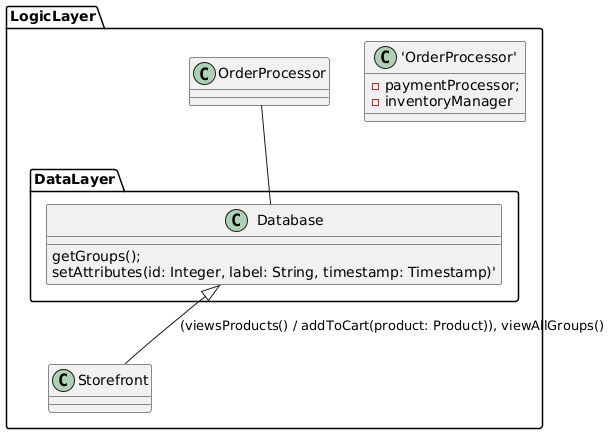

The diagram above was rendered by PlantUML. Its source (embedded in the PNG):
@startuml


'Presentation Layer' <|-- Storefront : has {viewProducts(); addToCart(product: Product); proceedToCheckout()};

package LogicLayer { 
  class 'OrderProcessor' { 
  -paymentProcessor; 
  -inventoryManager
  }
    
package DataLayer{ 
  class Database {
  'createGroup(label: String, coordinates: List<Coordinate>); 
  getGroups(); 
  setAttributes(id: Integer, label: String, timestamp: Timestamp)'
}
}
        
OrderProcessor -- Database
Database <|-- Storefront : (viewsProducts() / addToCart(product: Product)), viewAllGroups()
@enduml